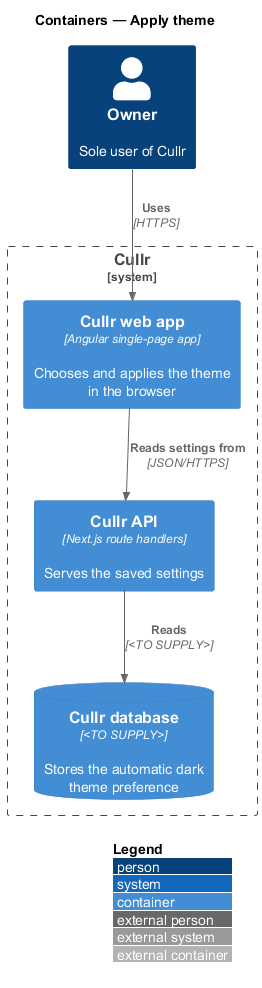

The diagram above was rendered by PlantUML. Its source (embedded in the PNG):
@startuml
!include <C4/C4_Container>
LAYOUT_WITH_LEGEND()
title Containers — Apply theme

Person(owner, "Owner", "Sole user of Cullr")
System_Boundary(cullr, "Cullr") {
  Container(spa, "Cullr web app", "Angular single-page app", "Chooses and applies the theme in the browser")
  Container(api, "Cullr API", "Next.js route handlers", "Serves the saved settings")
  ContainerDb(db, "Cullr database", "<TO SUPPLY>", "Stores the automatic dark theme preference")
}
Rel(owner, spa, "Uses", "HTTPS")
Rel(spa, api, "Reads settings from", "JSON/HTTPS")
Rel(api, db, "Reads", "<TO SUPPLY>")
@enduml